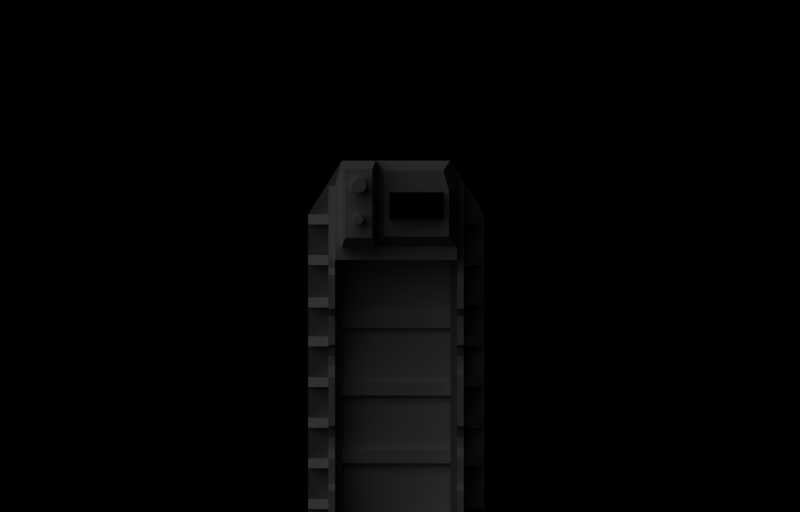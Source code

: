 # Source: barge.blend  (saved by Blender 2.49.2; exported with 4.5.12 LTS)
import bpy
from mathutils import Matrix  # noqa: F401  (used for matrix-valued properties, if any)

bpy.ops.wm.read_factory_settings(use_empty=True)
scene = bpy.context.scene
scene.name = '1'

# ---- collections
col_collection_1 = bpy.data.collections.new('Collection 1'); scene.collection.children.link(col_collection_1)
col_collection_2 = bpy.data.collections.new('Collection 2'); scene.collection.children.link(col_collection_2)
col_collection_3 = bpy.data.collections.new('Collection 3'); scene.collection.children.link(col_collection_3)
col_collection_4 = bpy.data.collections.new('Collection 4'); scene.collection.children.link(col_collection_4)
col_collection_11 = bpy.data.collections.new('Collection 11'); scene.collection.children.link(col_collection_11)
col_collection_13 = bpy.data.collections.new('Collection 13'); scene.collection.children.link(col_collection_13)
col_collection_15 = bpy.data.collections.new('Collection 15'); scene.collection.children.link(col_collection_15)

# ---- materials (node trees are filled in below, after node groups)
mat_metal = bpy.data.materials.new('Metal')
mat_metal.alpha_threshold = 0.0
mat_metal.preview_render_type = 'FLAT'
mat_metal.diffuse_color = (0.7, 0.7, 0.7, 1.0)
mat_metal.roughness = 0.5
mat_metal.specular_intensity = 0.8758
mat_metal.line_color = (0.0, 0.0, 0.0, 1.0)
mat_fenetres = bpy.data.materials.new('Fenetres')
mat_fenetres.alpha_threshold = 0.0
mat_fenetres.preview_render_type = 'FLAT'
mat_fenetres.diffuse_color = (0.3963, 0.3963, 0.3963, 1.0)
mat_fenetres.roughness = 0.5
mat_fenetres.specular_intensity = 0.4732
mat_fenetres.line_color = (0.0, 0.0, 0.0, 1.0)
mat_indicateur = bpy.data.materials.new('Indicateur')
mat_indicateur.alpha_threshold = 0.0
mat_indicateur.diffuse_color = (0.0, 0.0, 0.0, 1.0)
mat_indicateur.roughness = 0.5
mat_indicateur.specular_intensity = 0.3221
mat_indicateur.line_color = (0.0, 0.0, 0.0, 1.0)
mat_metal_001 = bpy.data.materials.new('Metal.001')
mat_metal_001.alpha_threshold = 0.0
mat_metal_001.diffuse_color = (0.7, 0.7, 0.6879, 1.0)
mat_metal_001.specular_color = (0.5294, 0.5194, 0.5174)
mat_metal_001.roughness = 0.5
mat_metal_001.specular_intensity = 0.8758
mat_metal_001.line_color = (0.0, 0.0, 0.0, 1.0)

# ---- material node trees

# ---- cameras
cam_camera_001 = bpy.data.cameras.new('Camera.001')
cam_camera_001.type = 'ORTHO'
cam_camera_001.passepartout_alpha = 0.2
cam_camera_001.clip_end = 100.0
cam_camera_001.lens = 35.0
cam_camera_001.ortho_scale = 63.81
cam_camera_001.display_size = 7.336
cam_camera_001.show_passepartout = False
cam_camera_001.show_safe_areas = True
cam_camera_001.dof.focus_distance = 0.0
cam_camera_001.dof.aperture_fstop = 128.0
cam_camera = bpy.data.cameras.new('Camera')
cam_camera.type = 'ORTHO'
cam_camera.passepartout_alpha = 0.2
cam_camera.clip_end = 100.0
cam_camera.lens = 35.0
cam_camera.ortho_scale = 72.81
cam_camera.display_size = 4.841
cam_camera.show_passepartout = False
cam_camera.show_safe_areas = True
cam_camera.dof.focus_distance = 0.0
cam_camera.dof.aperture_fstop = 128.0

# ---- lights
light_lamp = bpy.data.lights.new('Lamp', 'SUN')
light_lamp.transmission_factor = 0.0
light_lamp.angle = 1.571
light_lamp.energy = 1.0
light_lamp.shadow_buffer_clip_start = 0.5
light_lamp.shadow_soft_size = 1.0
light_lamp.shadow_cascade_max_distance = 1000.0
light_lamp.cycles.use_multiple_importance_sampling = False

# ---- meshes
me_cube = bpy.data.meshes.new('Cube')
me_cube.from_pydata([(-13.0, 22.35, 1.5), (-13.0, -28.35, 1.5), (8.0, 30.35, 1.5), (13.0, 22.35, 1.5), (13.0, -28.35, 1.5), (9.0, -29.05, 0.5), (-9.0, -29.05, 0.5), (9.0, -29.05, 1.5), (-9.0, -29.05, 1.5), (-9.0, -14.05, -2.5), (9.0, -14.05, -2.5), (-9.0, 26.35, -2.5), (-8.0, 30.35, 1.5), (8.0, 30.35, 1.5), (9.0, 26.35, -2.5)], [], [(5, 7, 8, 6), (5, 6, 9, 10), (11, 12, 13, 14), (10, 5, 14), (9, 11, 14, 10), (1, 6, 8), (1, 9, 6), (0, 12, 11), (0, 11, 9, 1), (4, 7, 5), (4, 5, 10), (3, 4, 10, 14), (2, 3, 14), (7, 13, 12, 8), (0, 1, 8, 12), (3, 13, 7, 4)])
me_cube.materials.append(mat_metal)
me_cube.use_remesh_preserve_volume = False
me_cube.use_remesh_preserve_attributes = False
me_cube.use_mirror_vertex_groups = False
me_cube.update()
me_plane_002 = bpy.data.meshes.new('Plane.002')
me_plane_002.from_pydata([(-9.0, 27.5, -2.0), (-9.0, -27.5, -2.0), (-10.0, -27.5, -2.0), (-10.0, 27.5, -2.0), (-10.0, 27.5, 2.0), (-10.0, -27.5, 2.0), (-9.0, -27.5, 2.0), (-9.0, 27.5, 2.0), (-9.0, -27.5, 2.0), (-10.0, -27.5, 2.0), (-10.0, -22.5, 4.0), (-10.0, -17.5, 4.0), (-10.0, -23.5, 2.0), (-10.0, -22.5, 3.0), (-10.0, -16.5, 2.0), (-10.0, -17.5, 3.0), (-10.0, -7.996, 1.965), (-10.0, -8.455, 0.8062), (-10.0, -9.657, 0.08996), (-10.0, -11.14, 0.08996), (-10.0, -12.35, 0.8062), (-10.0, -12.8, 1.965), (-9.0, -12.8, 1.965), (-9.0, -12.35, 0.8062), (-9.0, -11.14, 0.08996), (-9.0, -9.657, 0.08996), (-9.0, -8.455, 0.8062), (-9.0, -7.996, 1.965), (-9.0, -17.5, 3.0), (-9.0, -16.5, 2.0), (-9.0, -22.5, 3.0), (-9.0, -23.5, 2.0), (-9.0, -17.5, 4.0), (-9.0, -22.5, 4.0), (-10.0, 14.3, 4.0), (-10.0, 9.304, 4.0), (-10.0, 15.3, 2.0), (-10.0, 14.3, 3.0), (-10.0, 8.304, 2.0), (-10.0, 9.304, 3.0), (-10.0, -0.8, 1.965), (-10.0, -0.3408, 0.8062), (-10.0, 0.8612, 0.08996), (-10.0, 2.347, 0.08996), (-10.0, 3.549, 0.8062), (-10.0, 4.008, 1.965), (-9.0, 4.008, 1.965), (-9.0, 3.549, 0.8062), (-9.0, 2.347, 0.08996), (-9.0, 0.8612, 0.08996), (-9.0, -0.3408, 0.8062), (-9.0, -0.8, 1.965), (-9.0, 9.304, 3.0), (-9.0, 8.304, 2.0), (-9.0, 14.3, 3.0), (-9.0, 15.3, 2.0), (-9.0, 9.304, 4.0), (-9.0, 14.3, 4.0)], [(5, 6), (8, 9)], [(0, 3, 2, 1), (21, 14, 29, 22), (15, 14, 29, 28), (15, 11, 32, 28), (21, 20, 23, 22), (20, 19, 24, 23), (19, 18, 25, 24), (18, 17, 26, 25), (17, 16, 27, 26), (13, 12, 31, 30), (13, 10, 33, 30), (11, 10, 33, 32), (46, 53, 38, 45), (52, 53, 38, 39), (52, 56, 35, 39), (46, 47, 44, 45), (47, 48, 43, 44), (48, 49, 42, 43), (49, 50, 41, 42), (50, 51, 40, 41), (54, 55, 36, 37), (54, 57, 34, 37), (56, 57, 34, 35), (16, 27, 51, 40), (6, 31, 12, 9), (4, 36, 55, 7), (30, 33, 32), (30, 32, 28), (52, 56, 57), (52, 57, 54), (31, 30, 28), (52, 54, 55), (31, 28, 29), (53, 52, 55), (6, 31, 29), (53, 55, 7), (1, 6, 29), (1, 29, 22), (46, 53, 7), (7, 0, 46), (1, 22, 23), (46, 0, 47), (26, 27, 51), (26, 51, 50), (47, 0, 48), (1, 23, 24), (25, 26, 50), (25, 50, 49), (1, 24, 25), (48, 0, 49), (1, 25, 49), (49, 0, 1), (13, 10, 11), (13, 11, 15), (39, 35, 34), (39, 34, 37), (12, 13, 15), (39, 37, 36), (12, 15, 14), (38, 39, 36), (5, 12, 14), (38, 36, 4), (2, 5, 14), (2, 14, 21), (45, 38, 4), (45, 4, 3), (2, 21, 20), (44, 45, 3), (17, 16, 40), (17, 40, 41), (43, 44, 3), (2, 20, 19), (18, 17, 41), (18, 41, 42), (2, 19, 18), (42, 43, 3), (2, 18, 42), (2, 42, 3)])
me_plane_002.materials.append(mat_metal)
me_plane_002.use_remesh_preserve_volume = False
me_plane_002.use_remesh_preserve_attributes = False
me_plane_002.use_mirror_vertex_groups = False
me_plane_002.update()
me_plane_004 = bpy.data.meshes.new('Plane.004')
me_plane_004.from_pydata([(-11.0, -5.35, -1.5), (-11.0, 7.35, -1.5), (-6.0, 7.35, -1.5), (-6.0, -5.35, -1.5), (-6.0, -5.35, 2.5), (-6.0, 7.35, 2.5), (-11.0, 7.35, 2.5), (-11.0, -5.35, 2.5), (-10.5, -4.08, 4.5), (-10.5, 6.08, 4.5), (-6.5, 6.08, 4.5), (-6.5, -4.08, 4.5), (-8.0, -0.85, 4.5), (-7.793, -1.35, 4.5), (-8.0, -1.85, 4.5), (-8.5, -2.057, 4.5), (-9.0, -1.85, 4.5), (-9.207, -1.35, 4.5), (-9.0, -0.85, 4.5), (-8.5, -0.6429, 4.5), (-8.5, -0.6429, 7.5), (-9.0, -0.85, 7.5), (-9.207, -1.35, 7.5), (-9.0, -1.85, 7.5), (-8.5, -2.057, 7.5), (-8.0, -1.85, 7.5), (-7.793, -1.35, 7.5), (-8.0, -0.85, 7.5), (-7.7, 4.45, 4.5), (-7.369, 3.65, 4.5), (-7.7, 2.85, 4.5), (-8.5, 2.519, 4.5), (-9.3, 2.85, 4.5), (-9.631, 3.65, 4.5), (-9.3, 4.45, 4.5), (-8.5, 4.781, 4.5), (-8.5, 4.781, 8.5), (-9.3, 4.45, 8.5), (-9.631, 3.65, 8.5), (-9.3, 2.85, 8.5), (-8.5, 2.519, 8.5), (-7.7, 2.85, 8.5), (-7.369, 3.65, 8.5), (-7.7, 4.45, 8.5)], [], [(1, 0, 3, 2), (1, 2, 5, 6), (2, 3, 4, 5), (3, 0, 7, 4), (0, 1, 6, 7), (7, 6, 9, 8), (4, 7, 8, 11), (5, 4, 11, 10), (6, 5, 10, 9), (9, 8, 11, 10), (12, 19, 20, 27), (19, 18, 21, 20), (18, 17, 22, 21), (17, 16, 23, 22), (16, 15, 24, 23), (15, 14, 25, 24), (14, 13, 26, 25), (13, 12, 27, 26), (21, 20, 27), (21, 27, 26), (22, 21, 26), (23, 22, 26), (23, 26, 25), (24, 23, 25), (28, 35, 36, 43), (35, 34, 37, 36), (34, 33, 38, 37), (33, 32, 39, 38), (32, 31, 40, 39), (31, 30, 41, 40), (30, 29, 42, 41), (29, 28, 43, 42), (37, 36, 43), (38, 37, 43), (38, 43, 42), (39, 38, 42), (39, 42, 41), (40, 39, 41)])
me_plane_004.materials.append(mat_metal)
me_plane_004.use_remesh_preserve_volume = False
me_plane_004.use_remesh_preserve_attributes = False
me_plane_004.use_mirror_vertex_groups = False
me_plane_004.update()
me_plane = bpy.data.meshes.new('Plane')
me_plane.from_pydata([(8.0, 7.35, -3.0), (9.0, 3.65, -3.0), (-9.0, -7.35, -3.0), (-8.0, 7.35, -3.0), (9.0, -7.35, -3.0), (-9.0, 3.65, -3.0), (-9.0, 3.65, 5.0), (9.0, -7.35, 5.0), (-8.0, 7.35, 5.0), (-9.0, -7.35, 5.0), (9.0, 3.65, 5.0), (8.0, 7.35, 5.0)], [], [(3, 0, 5), (5, 0, 1), (2, 5, 1), (2, 1, 4), (5, 2, 9, 6), (5, 3, 8, 6), (4, 2, 9, 7), (4, 1, 10, 7), (3, 0, 11, 8), (1, 0, 11, 10), (6, 8, 11), (6, 11, 10), (9, 6, 10), (9, 10, 7)])
me_plane.materials.append(mat_metal)
me_plane.use_remesh_preserve_volume = False
me_plane.use_remesh_preserve_attributes = False
me_plane.use_mirror_vertex_groups = False
me_plane.update()
me_cube_001 = bpy.data.meshes.new('Cube.001')
me_cube_001.from_pydata([(8.0, 30.35, -0.5), (11.0, -30.35, 0.5), (13.0, 22.35, 0.5), (13.0, -28.35, 0.5), (8.0, -30.35, 0.5), (8.0, 30.35, 0.5), (8.0, -30.35, -0.5), (13.0, -28.35, -0.5), (13.0, 22.35, -0.5), (11.0, -30.35, -0.5), (-11.0, -30.35, 0.5), (-8.0, 30.35, 0.5), (-13.0, 22.35, 0.5), (-13.0, -28.35, 0.5), (-8.0, -30.35, 0.5), (-8.0, -30.35, -0.5), (-13.0, -28.35, -0.5), (-13.0, 22.35, -0.5), (-8.0, 30.35, -0.5), (-11.0, -30.35, -0.5)], [], [(19, 16, 15), (19, 15, 14, 10), (16, 19, 10, 13), (17, 16, 13, 12), (15, 18, 11, 14), (18, 17, 12, 11), (10, 13, 14), (1, 3, 4), (1, 4, 6, 9), (3, 1, 9, 7), (2, 3, 7, 8), (8, 0, 5, 2), (9, 7, 6), (0, 6, 4, 5), (0, 6, 7, 8), (2, 5, 4, 3), (11, 12, 13, 14), (15, 18, 17, 16)])
me_cube_001.materials.append(mat_fenetres)
me_cube_001.use_remesh_preserve_volume = False
me_cube_001.use_remesh_preserve_attributes = False
me_cube_001.use_mirror_vertex_groups = False
me_cube_001.update()
me_plane_003 = bpy.data.meshes.new('Plane.003')
me_plane_003.from_pydata([(3.2, 1.6, -0.2857), (3.2, -1.6, -0.2857), (-3.2, -1.6, -0.2857), (-3.2, 1.6, -0.2857), (-4.0, 2.0, -3.0), (-4.0, -2.0, -3.0), (4.0, -2.0, -3.0), (4.0, 2.0, -3.0)], [], [(5, 4, 3, 2), (0, 3, 4, 7), (1, 0, 7, 6), (6, 5, 2, 1), (0, 3, 2, 1)])
me_plane_003.materials.append(mat_indicateur)
me_plane_003.use_remesh_preserve_volume = False
me_plane_003.use_remesh_preserve_attributes = False
me_plane_003.use_mirror_vertex_groups = False
me_plane_003.update()
me_plane_005 = bpy.data.meshes.new('Plane.005')
me_plane_005.from_pydata([(4.0, 2.0, -3.0), (4.0, -2.0, -3.0), (-4.0, -2.0, -3.0), (-4.0, 2.0, -3.0), (4.8, -4.53, -3.0), (-4.8, 5.23, -3.0), (-4.8, -4.53, -3.0), (4.8, 2.27, -3.0), (4.0, 5.23, -3.0), (5.0, 6.7, -6.0), (6.0, 3.0, -6.0), (-6.0, -6.0, -6.0), (-6.0, 6.7, -6.0), (6.0, -6.0, -6.0)], [], [(10, 9, 8, 7), (12, 9, 8, 5), (7, 4, 13, 10), (6, 4, 13, 11), (5, 12, 11, 6), (1, 2, 6, 4), (2, 3, 5, 6), (0, 8, 5, 3), (0, 1, 4, 8), (4, 7, 8)])
me_plane_005.materials.append(mat_metal)
me_plane_005.use_remesh_preserve_volume = False
me_plane_005.use_remesh_preserve_attributes = False
me_plane_005.use_mirror_vertex_groups = False
me_plane_005.update()
me_cube_003 = bpy.data.meshes.new('Cube.003')
me_cube_003.from_pydata([(4.0, 0.0, -1.0), (4.0, -3.0, -1.0), (-4.0, -3.0, -1.0), (-4.0, 3.576e-07, -1.0), (4.0, -5.507e-07, 0.4), (4.0, -3.0, 0.4), (-4.0, -3.0, 0.4), (-4.0, -1.431e-08, 0.4)], [], [(0, 1, 2, 3), (4, 7, 6, 5), (0, 4, 5, 1), (1, 5, 6, 2), (2, 6, 7, 3), (4, 0, 3, 7)])
me_cube_003.materials.append(mat_metal)
me_cube_003.use_remesh_preserve_volume = False
me_cube_003.use_remesh_preserve_attributes = False
me_cube_003.use_mirror_vertex_groups = False
me_cube_003.update()
me_cube_002 = bpy.data.meshes.new('Cube.002')
me_cube_002.from_pydata([(8.0, 0.0, -1.0), (8.0, -1.0, -1.0), (-8.0, -1.0, -1.0), (-8.0, 3.576e-07, -1.0), (8.0, -5.96e-07, 1.0), (8.0, -1.0, 1.0), (-8.0, -1.0, 1.0), (-8.0, -5.96e-08, 1.0)], [], [(0, 1, 2, 3), (4, 7, 6, 5), (0, 4, 5, 1), (1, 5, 6, 2), (2, 6, 7, 3), (4, 0, 3, 7)])
me_cube_002.materials.append(mat_metal_001)
me_cube_002.use_remesh_preserve_volume = False
me_cube_002.use_remesh_preserve_attributes = False
me_cube_002.use_mirror_vertex_groups = False
me_cube_002.update()
me_plane_001 = bpy.data.meshes.new('Plane.001')
me_plane_001.from_pydata([(1.5, 0.75, 1.5), (-1.5, -0.75, -1.5), (-1.5, 0.75, -1.5), (1.5, -0.75, 1.5), (1.5, 0.75, 1.5), (1.5, 0.75, -1.5), (1.5, -0.75, -1.5), (1.5, 0.75, -1.5)], [], [(0, 4, 5, 7), (4, 3, 6, 5), (1, 2, 5), (1, 5, 6), (1, 3, 4, 2), (1, 6, 3), (0, 2, 5)])
me_plane_001.materials.append(mat_metal)
me_plane_001.use_remesh_preserve_volume = False
me_plane_001.use_remesh_preserve_attributes = False
me_plane_001.use_mirror_vertex_groups = False
me_plane_001.update()

# ---- objects
ob_cube = bpy.data.objects.new('Cube', me_cube)
ob_plane_022 = bpy.data.objects.new('Plane.022', me_plane_002)
ob_plane = bpy.data.objects.new('Plane', me_plane_002)
ob_plane_021 = bpy.data.objects.new('Plane.021', me_plane_004)
ob_plane_001 = bpy.data.objects.new('Plane.001', me_plane)
ob_cube_001 = bpy.data.objects.new('Cube.001', me_cube_001)
ob_plane_020 = bpy.data.objects.new('Plane.020', me_plane_003)
ob_plane_023 = bpy.data.objects.new('Plane.023', me_plane_005)
ob_cube_006 = bpy.data.objects.new('Cube.006', me_cube_003)
ob_cube_005 = bpy.data.objects.new('Cube.005', me_cube_002)
ob_cube_004 = bpy.data.objects.new('Cube.004', me_cube_002)
ob_cube_003 = bpy.data.objects.new('Cube.003', me_cube_002)
ob_cube_002 = bpy.data.objects.new('Cube.002', me_cube_002)
ob_lamp = bpy.data.objects.new('Lamp', light_lamp)
ob_tactic = bpy.data.objects.new('tactic', cam_camera_001)
ob_plane_019 = bpy.data.objects.new('Plane.019', me_plane_001)
ob_plane_018 = bpy.data.objects.new('Plane.018', me_plane_001)
ob_plane_017 = bpy.data.objects.new('Plane.017', me_plane_001)
ob_plane_016 = bpy.data.objects.new('Plane.016', me_plane_001)
ob_plane_015 = bpy.data.objects.new('Plane.015', me_plane_001)
ob_plane_014 = bpy.data.objects.new('Plane.014', me_plane_001)
ob_plane_013 = bpy.data.objects.new('Plane.013', me_plane_001)
ob_plane_012 = bpy.data.objects.new('Plane.012', me_plane_001)
ob_plane_011 = bpy.data.objects.new('Plane.011', me_plane_001)
ob_plane_010 = bpy.data.objects.new('Plane.010', me_plane_001)
ob_plane_009 = bpy.data.objects.new('Plane.009', me_plane_001)
ob_plane_008 = bpy.data.objects.new('Plane.008', me_plane_001)
ob_plane_007 = bpy.data.objects.new('Plane.007', me_plane_001)
ob_plane_006 = bpy.data.objects.new('Plane.006', me_plane_001)
ob_plane_005 = bpy.data.objects.new('Plane.005', me_plane_001)
ob_plane_004 = bpy.data.objects.new('Plane.004', me_plane_001)
ob_plane_003 = bpy.data.objects.new('Plane.003', me_plane_001)
ob_plane_002 = bpy.data.objects.new('Plane.002', me_plane_001)
ob_strategy = bpy.data.objects.new('strategy', cam_camera)

# ---- transforms, parenting, visibility, modifiers, constraints
ob_cube.location = (0.3451, 10.03, -0.2041)
ob_cube.rotation_euler = (0.0, -0.0, -3.141)
ob_cube.scale = (0.6168, 0.6168, 0.6168)
ob_cube.lock_rotations_4d = False
ob_cube.empty_display_type = 'ARROWS'
ob_cube.color = (0.0, 0.0, 0.0, 1.0)
ob_cube.lineart.crease_threshold = 0.0
ob_plane_022.location = (-11.37, 10.55, 2.572)
ob_plane_022.rotation_euler = (0.0, -0.0, -3.141)
ob_plane_022.scale = (0.6168, 0.6168, 0.6168)
ob_plane_022.lock_rotations_4d = False
ob_plane_022.empty_display_type = 'ARROWS'
ob_plane_022.color = (0.0, 0.0, 0.0, 1.0)
ob_plane_022.lineart.crease_threshold = 0.0
ob_plane.location = (0.3448, 10.55, 2.572)
ob_plane.rotation_euler = (0.0, -0.0, -3.141)
ob_plane.scale = (0.6168, 0.6168, 0.6168)
ob_plane.lock_rotations_4d = False
ob_plane.empty_display_type = 'ARROWS'
ob_plane.color = (0.0, 0.0, 0.0, 1.0)
ob_plane.lineart.crease_threshold = 0.0
ob_plane_021.location = (-1.498, -4.16, 6.581)
ob_plane_021.rotation_euler = (0.0, -0.0, -3.141)
ob_plane_021.scale = (0.6168, 0.6168, 0.6168)
ob_plane_021.lock_rotations_4d = False
ob_plane_021.empty_display_type = 'ARROWS'
ob_plane_021.color = (0.0, 0.0, 0.0, 1.0)
ob_plane_021.lineart.crease_threshold = 0.0
ob_plane_001.location = (0.3526, -4.159, 2.572)
ob_plane_001.rotation_euler = (0.0, -0.0, -3.141)
ob_plane_001.scale = (0.6168, 0.6168, 0.6168)
ob_plane_001.lock_rotations_4d = False
ob_plane_001.empty_display_type = 'ARROWS'
ob_plane_001.color = (0.0, 0.0, 0.0, 1.0)
ob_plane_001.lineart.crease_threshold = 0.0
ob_cube_001.location = (0.3451, 10.03, 1.03)
ob_cube_001.rotation_euler = (0.0, -0.0, -3.141)
ob_cube_001.scale = (0.6168, 0.6168, 0.6168)
ob_cube_001.lock_rotations_4d = False
ob_cube_001.empty_display_type = 'ARROWS'
ob_cube_001.color = (0.0, 0.0, 0.0, 1.0)
ob_cube_001.lineart.crease_threshold = 0.0
ob_plane_020.location = (-1.498, -4.561, 9.357)
ob_plane_020.rotation_euler = (0.0, -0.0, -3.141)
ob_plane_020.scale = (0.6168, 0.6168, 0.6168)
ob_plane_020.lock_rotations_4d = False
ob_plane_020.empty_display_type = 'ARROWS'
ob_plane_020.color = (0.0, 0.0, 0.0, 1.0)
ob_plane_020.lineart.crease_threshold = 0.0
ob_plane_023.location = (-1.498, -4.561, 9.357)
ob_plane_023.rotation_euler = (0.0, -0.0, -3.141)
ob_plane_023.scale = (0.6168, 0.6168, 0.6168)
ob_plane_023.lock_rotations_4d = False
ob_plane_023.empty_display_type = 'ARROWS'
ob_plane_023.color = (0.0, 0.0, 0.0, 1.0)
ob_plane_023.lineart.crease_threshold = 0.0
ob_cube_006.location = (0.3355, 28.13, 1.338)
ob_cube_006.rotation_euler = (1.571, -0.0, -3.141)
ob_cube_006.scale = (0.6168, 0.6168, 0.6168)
ob_cube_006.lock_rotations_4d = False
ob_cube_006.empty_display_type = 'ARROWS'
ob_cube_006.color = (0.0, 0.0, 0.0, 1.0)
ob_cube_006.lineart.crease_threshold = 0.0
ob_cube_005.location = (0.3374, 24.43, 1.338)
ob_cube_005.rotation_euler = (1.571, -0.0, -3.141)
ob_cube_005.scale = (0.6168, 0.6168, 0.6168)
ob_cube_005.lock_rotations_4d = False
ob_cube_005.empty_display_type = 'ARROWS'
ob_cube_005.color = (0.0, 0.0, 0.0, 1.0)
ob_cube_005.lineart.crease_threshold = 0.0
ob_cube_004.location = (0.3407, 18.26, 1.338)
ob_cube_004.rotation_euler = (1.571, -0.0, -3.141)
ob_cube_004.scale = (0.6168, 0.6168, 0.6168)
ob_cube_004.lock_rotations_4d = False
ob_cube_004.empty_display_type = 'ARROWS'
ob_cube_004.color = (0.0, 0.0, 0.0, 1.0)
ob_cube_004.lineart.crease_threshold = 0.0
ob_cube_003.location = (0.3472, 5.926, 1.338)
ob_cube_003.rotation_euler = (1.571, -0.0, -3.141)
ob_cube_003.scale = (0.6168, 0.6168, 0.6168)
ob_cube_003.lock_rotations_4d = False
ob_cube_003.empty_display_type = 'ARROWS'
ob_cube_003.color = (0.0, 0.0, 0.0, 1.0)
ob_cube_003.lineart.crease_threshold = 0.0
ob_cube_002.location = (0.344, 12.09, 1.338)
ob_cube_002.rotation_euler = (1.571, -0.0, -3.141)
ob_cube_002.scale = (0.6168, 0.6168, 0.6168)
ob_cube_002.lock_rotations_4d = False
ob_cube_002.empty_display_type = 'ARROWS'
ob_cube_002.color = (0.0, 0.0, 0.0, 1.0)
ob_cube_002.lineart.crease_threshold = 0.0
ob_lamp.location = (47.35, -38.64, 42.19)
ob_lamp.rotation_euler = (0.1374, 0.9666, -0.5138)
ob_lamp.scale = (5.671, 5.671, 5.671)
ob_lamp.lock_rotations_4d = False
ob_lamp.empty_display_type = 'ARROWS'
ob_lamp.color = (0.0, 0.0, 0.0, 1.0)
ob_lamp.lineart.crease_threshold = 0.0
ob_tactic.location = (0.5344, -42.14, 27.2)
ob_tactic.rotation_euler = (1.047, 0.0, 0.00053)
ob_tactic.scale = (0.8812, 0.8812, 0.8812)
ob_tactic.lock_rotations_4d = False
ob_tactic.empty_display_type = 'ARROWS'
ob_tactic.color = (0.0, 0.0, 0.0, 0.0)
ob_tactic.display_type = 'WIRE'
ob_tactic.lineart.crease_threshold = 0.0
ob_plane_019.location = (-6.741, -3.33, 2.263)
ob_plane_019.rotation_euler = (0.0, 0.0, 0.0005301)
ob_plane_019.scale = (0.6168, 0.6168, 0.6168)
ob_plane_019.lock_rotations_4d = False
ob_plane_019.empty_display_type = 'ARROWS'
ob_plane_019.color = (0.0, 0.0, 0.0, 1.0)
ob_plane_019.lineart.crease_threshold = 0.0
ob_plane_018.location = (-6.743, 0.3707, 2.263)
ob_plane_018.rotation_euler = (0.0, 0.0, 0.0005301)
ob_plane_018.scale = (0.6168, 0.6168, 0.6168)
ob_plane_018.lock_rotations_4d = False
ob_plane_018.empty_display_type = 'ARROWS'
ob_plane_018.color = (0.0, 0.0, 0.0, 1.0)
ob_plane_018.lineart.crease_threshold = 0.0
ob_plane_017.location = (-6.745, 4.072, 2.263)
ob_plane_017.rotation_euler = (0.0, 0.0, 0.0005301)
ob_plane_017.scale = (0.6168, 0.6168, 0.6168)
ob_plane_017.lock_rotations_4d = False
ob_plane_017.empty_display_type = 'ARROWS'
ob_plane_017.color = (0.0, 0.0, 0.0, 1.0)
ob_plane_017.lineart.crease_threshold = 0.0
ob_plane_016.location = (-6.747, 7.772, 2.263)
ob_plane_016.rotation_euler = (0.0, 0.0, 0.0005301)
ob_plane_016.scale = (0.6168, 0.6168, 0.6168)
ob_plane_016.lock_rotations_4d = False
ob_plane_016.empty_display_type = 'ARROWS'
ob_plane_016.color = (0.0, 0.0, 0.0, 1.0)
ob_plane_016.lineart.crease_threshold = 0.0
ob_plane_015.location = (-6.749, 11.47, 2.263)
ob_plane_015.rotation_euler = (0.0, 0.0, 0.0005301)
ob_plane_015.scale = (0.6168, 0.6168, 0.6168)
ob_plane_015.lock_rotations_4d = False
ob_plane_015.empty_display_type = 'ARROWS'
ob_plane_015.color = (0.0, 0.0, 0.0, 1.0)
ob_plane_015.lineart.crease_threshold = 0.0
ob_plane_014.location = (-6.751, 15.17, 2.263)
ob_plane_014.rotation_euler = (0.0, 0.0, 0.0005301)
ob_plane_014.scale = (0.6168, 0.6168, 0.6168)
ob_plane_014.lock_rotations_4d = False
ob_plane_014.empty_display_type = 'ARROWS'
ob_plane_014.color = (0.0, 0.0, 0.0, 1.0)
ob_plane_014.lineart.crease_threshold = 0.0
ob_plane_013.location = (-6.753, 18.72, 2.263)
ob_plane_013.rotation_euler = (0.0, 0.0, 0.0005301)
ob_plane_013.scale = (0.6168, 0.6168, 0.6168)
ob_plane_013.lock_rotations_4d = False
ob_plane_013.empty_display_type = 'ARROWS'
ob_plane_013.color = (0.0, 0.0, 0.0, 1.0)
ob_plane_013.lineart.crease_threshold = 0.0
ob_plane_012.location = (-6.755, 22.58, 2.263)
ob_plane_012.rotation_euler = (0.0, 0.0, 0.0005301)
ob_plane_012.scale = (0.6168, 0.6168, 0.6168)
ob_plane_012.lock_rotations_4d = False
ob_plane_012.empty_display_type = 'ARROWS'
ob_plane_012.color = (0.0, 0.0, 0.0, 1.0)
ob_plane_012.lineart.crease_threshold = 0.0
ob_plane_011.location = (-6.757, 26.28, 2.263)
ob_plane_011.rotation_euler = (0.0, 0.0, 0.0005301)
ob_plane_011.scale = (0.6168, 0.6168, 0.6168)
ob_plane_011.lock_rotations_4d = False
ob_plane_011.empty_display_type = 'ARROWS'
ob_plane_011.color = (0.0, 0.0, 0.0, 1.0)
ob_plane_011.lineart.crease_threshold = 0.0
ob_plane_010.location = (7.445, -3.323, 2.263)
ob_plane_010.rotation_euler = (0.0, -0.0, -3.141)
ob_plane_010.scale = (0.6168, 0.6168, 0.6168)
ob_plane_010.lock_rotations_4d = False
ob_plane_010.empty_display_type = 'ARROWS'
ob_plane_010.color = (0.0, 0.0, 0.0, 1.0)
ob_plane_010.lineart.crease_threshold = 0.0
ob_plane_009.location = (7.444, 0.3782, 2.263)
ob_plane_009.rotation_euler = (0.0, -0.0, -3.141)
ob_plane_009.scale = (0.6168, 0.6168, 0.6168)
ob_plane_009.lock_rotations_4d = False
ob_plane_009.empty_display_type = 'ARROWS'
ob_plane_009.color = (0.0, 0.0, 0.0, 1.0)
ob_plane_009.lineart.crease_threshold = 0.0
ob_plane_008.location = (7.441, 4.233, 2.263)
ob_plane_008.rotation_euler = (0.0, -0.0, -3.141)
ob_plane_008.scale = (0.6168, 0.6168, 0.6168)
ob_plane_008.lock_rotations_4d = False
ob_plane_008.empty_display_type = 'ARROWS'
ob_plane_008.color = (0.0, 0.0, 0.0, 1.0)
ob_plane_008.lineart.crease_threshold = 0.0
ob_plane_007.location = (7.44, 7.78, 2.263)
ob_plane_007.rotation_euler = (0.0, -0.0, -3.141)
ob_plane_007.scale = (0.6168, 0.6168, 0.6168)
ob_plane_007.lock_rotations_4d = False
ob_plane_007.empty_display_type = 'ARROWS'
ob_plane_007.color = (0.0, 0.0, 0.0, 1.0)
ob_plane_007.lineart.crease_threshold = 0.0
ob_plane_006.location = (7.438, 11.48, 2.263)
ob_plane_006.rotation_euler = (0.0, -0.0, -3.141)
ob_plane_006.scale = (0.6168, 0.6168, 0.6168)
ob_plane_006.lock_rotations_4d = False
ob_plane_006.empty_display_type = 'ARROWS'
ob_plane_006.color = (0.0, 0.0, 0.0, 1.0)
ob_plane_006.lineart.crease_threshold = 0.0
ob_plane_005.location = (7.436, 15.18, 2.263)
ob_plane_005.rotation_euler = (0.0, -0.0, -3.141)
ob_plane_005.scale = (0.6168, 0.6168, 0.6168)
ob_plane_005.lock_rotations_4d = False
ob_plane_005.empty_display_type = 'ARROWS'
ob_plane_005.color = (0.0, 0.0, 0.0, 1.0)
ob_plane_005.lineart.crease_threshold = 0.0
ob_plane_004.location = (7.434, 18.88, 2.263)
ob_plane_004.rotation_euler = (0.0, -0.0, -3.141)
ob_plane_004.scale = (0.6168, 0.6168, 0.6168)
ob_plane_004.lock_rotations_4d = False
ob_plane_004.empty_display_type = 'ARROWS'
ob_plane_004.color = (0.0, 0.0, 0.0, 1.0)
ob_plane_004.lineart.crease_threshold = 0.0
ob_plane_003.location = (7.432, 22.58, 2.263)
ob_plane_003.rotation_euler = (0.0, -0.0, -3.141)
ob_plane_003.scale = (0.6168, 0.6168, 0.6168)
ob_plane_003.lock_rotations_4d = False
ob_plane_003.empty_display_type = 'ARROWS'
ob_plane_003.color = (0.0, 0.0, 0.0, 1.0)
ob_plane_003.lineart.crease_threshold = 0.0
ob_plane_002.location = (7.43, 26.28, 2.263)
ob_plane_002.rotation_euler = (0.0, -0.0, -3.141)
ob_plane_002.scale = (0.6168, 0.6168, 0.6168)
ob_plane_002.lock_rotations_4d = False
ob_plane_002.empty_display_type = 'ARROWS'
ob_plane_002.color = (0.0, 0.0, 0.0, 1.0)
ob_plane_002.lineart.crease_threshold = 0.0
ob_strategy.location = (0.0, 0.0, 89.0)
ob_strategy.rotation_euler = (3.576e-07, 0.0, 3.142)
ob_strategy.lock_rotations_4d = False
ob_strategy.empty_display_type = 'ARROWS'
ob_strategy.color = (0.0, 0.0, 0.0, 0.0)
ob_strategy.display_type = 'WIRE'
ob_strategy.lineart.crease_threshold = 0.0

# ---- collection membership
col_collection_1.objects.link(ob_cube)
col_collection_2.objects.link(ob_plane_022)
col_collection_2.objects.link(ob_plane)
col_collection_3.objects.link(ob_plane_021)
col_collection_3.objects.link(ob_plane_001)
col_collection_4.objects.link(ob_cube_001)
col_collection_11.objects.link(ob_plane_020)
col_collection_11.objects.link(ob_plane_023)
col_collection_11.objects.link(ob_cube_006)
col_collection_11.objects.link(ob_cube_005)
col_collection_11.objects.link(ob_cube_004)
col_collection_11.objects.link(ob_cube_003)
col_collection_11.objects.link(ob_cube_002)
col_collection_13.objects.link(ob_lamp)
col_collection_15.objects.link(ob_tactic)
col_collection_15.objects.link(ob_plane_019)
col_collection_15.objects.link(ob_plane_018)
col_collection_15.objects.link(ob_plane_017)
col_collection_15.objects.link(ob_plane_016)
col_collection_15.objects.link(ob_plane_015)
col_collection_15.objects.link(ob_plane_014)
col_collection_15.objects.link(ob_plane_013)
col_collection_15.objects.link(ob_plane_012)
col_collection_15.objects.link(ob_plane_011)
col_collection_15.objects.link(ob_plane_010)
col_collection_15.objects.link(ob_plane_009)
col_collection_15.objects.link(ob_plane_008)
col_collection_15.objects.link(ob_plane_007)
col_collection_15.objects.link(ob_plane_006)
col_collection_15.objects.link(ob_plane_005)
col_collection_15.objects.link(ob_plane_004)
col_collection_15.objects.link(ob_plane_003)
col_collection_15.objects.link(ob_plane_002)
col_collection_15.objects.link(ob_strategy)

# ---- scene / render settings (as saved in the file)
scene.camera = ob_strategy
scene.frame_start = 1; scene.frame_end = 250; scene.frame_set(1)
scene.render.engine = 'BLENDER_EEVEE_NEXT'
scene.render.image_settings.color_mode = 'RGB'
scene.render.image_settings.quality = 95
scene.render.image_settings.compression = 95
scene.render.resolution_x = 203
scene.render.resolution_y = 130
scene.render.fps = 25
scene.render.dither_intensity = 0.0
scene.render.use_compositing = False
scene.render.use_sequencer = False
scene.render.use_file_extension = False
scene.render.bake_margin = 2
scene.render.bake_bias = 0.0
scene.render.use_stamp_time = False
scene.render.use_stamp_date = False
scene.render.use_stamp_frame = False
scene.render.use_stamp_camera = False
scene.render.use_stamp_scene = False
scene.render.use_stamp_filename = False
scene.render.use_stamp_render_time = False
scene.render.stamp_font_size = 0
scene.cycles.use_denoising = False
scene.cycles.samples = 10
scene.cycles.sampling_pattern = 'TABULATED_SOBOL'
scene.cycles.light_sampling_threshold = 0.0
scene.cycles.use_adaptive_sampling = False
scene.cycles.use_light_tree = False
scene.cycles.blur_glossy = 0.0
scene.cycles.volume_bounces = 1
scene.cycles.pixel_filter_type = 'GAUSSIAN'
scene.cycles.sample_clamp_indirect = 0.0
scene.view_settings.view_transform = 'Raw'
bpy.context.view_layer.update()
